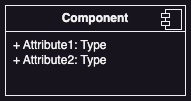

The diagram above was exported from draw.io. Its source (the exported page's mxGraphModel, read from the mxfile embedded in the PNG):
<mxGraphModel dx="1434" dy="854" grid="1" gridSize="10" guides="1" tooltips="1" connect="1" arrows="1" fold="1" page="1" pageScale="1" pageWidth="850" pageHeight="1100" math="0" shadow="0">
  <root>
    <mxCell id="0" />
    <mxCell id="1" parent="0" />
    <mxCell id="RUJf5CFhX96RlUfhTd27-11" value="&lt;p style=&quot;margin:0px;margin-top:6px;text-align:center;&quot;&gt;&lt;b&gt;Component&lt;/b&gt;&lt;/p&gt;&lt;hr size=&quot;1&quot; style=&quot;border-style:solid;&quot;/&gt;&lt;p style=&quot;margin:0px;margin-left:8px;&quot;&gt;+ Attribute1: Type&lt;br/&gt;+ Attribute2: Type&lt;/p&gt;" style="align=left;overflow=fill;html=1;dropTarget=0;whiteSpace=wrap;" vertex="1" parent="1">
      <mxGeometry x="330" y="390" width="180" height="90" as="geometry" />
    </mxCell>
    <mxCell id="RUJf5CFhX96RlUfhTd27-12" value="" style="shape=component;jettyWidth=8;jettyHeight=4;" vertex="1" parent="RUJf5CFhX96RlUfhTd27-11">
      <mxGeometry x="1" width="20" height="20" relative="1" as="geometry">
        <mxPoint x="-24" y="4" as="offset" />
      </mxGeometry>
    </mxCell>
  </root>
</mxGraphModel>